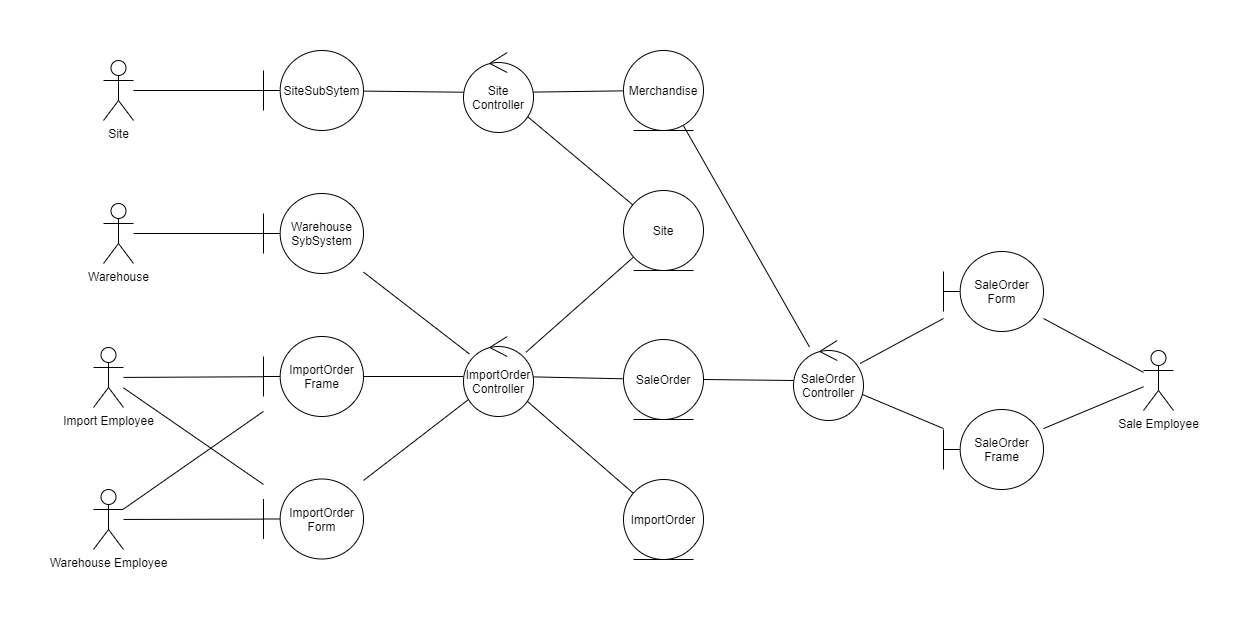

The diagram above was exported from draw.io. Its source (the exported page's mxGraphModel, read from the mxfile embedded in the PNG):
<mxGraphModel dx="3999" dy="640" grid="1" gridSize="10" guides="1" tooltips="1" connect="1" arrows="1" fold="1" page="1" pageScale="1" pageWidth="850" pageHeight="1100" math="0" shadow="0">
  <root>
    <mxCell id="0" />
    <mxCell id="1" parent="0" />
    <mxCell id="2" style="edgeStyle=none;rounded=0;orthogonalLoop=1;jettySize=auto;html=1;startArrow=none;startFill=0;sourcePerimeterSpacing=0;endArrow=none;endFill=0;targetPerimeterSpacing=0;" edge="1" source="4" target="16" parent="1">
      <mxGeometry relative="1" as="geometry" />
    </mxCell>
    <mxCell id="3" style="edgeStyle=none;rounded=0;orthogonalLoop=1;jettySize=auto;html=1;startArrow=none;startFill=0;sourcePerimeterSpacing=0;endArrow=none;endFill=0;targetPerimeterSpacing=0;" edge="1" source="4" target="15" parent="1">
      <mxGeometry relative="1" as="geometry" />
    </mxCell>
    <mxCell id="4" value="Sale Employee" style="shape=umlActor;verticalLabelPosition=bottom;labelBackgroundColor=#ffffff;verticalAlign=top;html=1;" vertex="1" parent="1">
      <mxGeometry x="-1430" y="340" width="30" height="60" as="geometry" />
    </mxCell>
    <mxCell id="5" style="edgeStyle=none;rounded=0;orthogonalLoop=1;jettySize=auto;html=1;startArrow=none;startFill=0;sourcePerimeterSpacing=0;endArrow=none;endFill=0;targetPerimeterSpacing=0;" edge="1" source="7" target="18" parent="1">
      <mxGeometry relative="1" as="geometry" />
    </mxCell>
    <mxCell id="6" style="edgeStyle=none;rounded=0;orthogonalLoop=1;jettySize=auto;html=1;startArrow=none;startFill=0;sourcePerimeterSpacing=0;endArrow=none;endFill=0;targetPerimeterSpacing=0;" edge="1" source="7" target="20" parent="1">
      <mxGeometry relative="1" as="geometry" />
    </mxCell>
    <mxCell id="7" value="Import Employee" style="shape=umlActor;verticalLabelPosition=bottom;labelBackgroundColor=#ffffff;verticalAlign=top;html=1;" vertex="1" parent="1">
      <mxGeometry x="-2480" y="337" width="30" height="60" as="geometry" />
    </mxCell>
    <mxCell id="8" style="edgeStyle=none;rounded=0;orthogonalLoop=1;jettySize=auto;html=1;startArrow=none;startFill=0;sourcePerimeterSpacing=0;endArrow=none;endFill=0;targetPerimeterSpacing=0;" edge="1" source="10" target="18" parent="1">
      <mxGeometry relative="1" as="geometry" />
    </mxCell>
    <mxCell id="9" style="edgeStyle=none;rounded=0;orthogonalLoop=1;jettySize=auto;html=1;startArrow=none;startFill=0;sourcePerimeterSpacing=0;endArrow=none;endFill=0;targetPerimeterSpacing=0;" edge="1" source="10" target="20" parent="1">
      <mxGeometry relative="1" as="geometry" />
    </mxCell>
    <mxCell id="10" value="Warehouse Employee" style="shape=umlActor;verticalLabelPosition=bottom;labelBackgroundColor=#ffffff;verticalAlign=top;html=1;" vertex="1" parent="1">
      <mxGeometry x="-2480" y="479" width="30" height="60" as="geometry" />
    </mxCell>
    <mxCell id="11" style="edgeStyle=none;rounded=0;orthogonalLoop=1;jettySize=auto;html=1;startArrow=none;startFill=0;sourcePerimeterSpacing=0;endArrow=none;endFill=0;targetPerimeterSpacing=0;" edge="1" source="12" target="22" parent="1">
      <mxGeometry relative="1" as="geometry" />
    </mxCell>
    <mxCell id="12" value="Site" style="shape=umlActor;verticalLabelPosition=bottom;labelBackgroundColor=#ffffff;verticalAlign=top;html=1;" vertex="1" parent="1">
      <mxGeometry x="-2470" y="50" width="30" height="60" as="geometry" />
    </mxCell>
    <mxCell id="13" style="edgeStyle=none;rounded=0;orthogonalLoop=1;jettySize=auto;html=1;startArrow=none;startFill=0;sourcePerimeterSpacing=0;endArrow=none;endFill=0;targetPerimeterSpacing=0;" edge="1" source="14" target="24" parent="1">
      <mxGeometry relative="1" as="geometry" />
    </mxCell>
    <mxCell id="14" value="Warehouse" style="shape=umlActor;verticalLabelPosition=bottom;labelBackgroundColor=#ffffff;verticalAlign=top;html=1;" vertex="1" parent="1">
      <mxGeometry x="-2470" y="193" width="30" height="60" as="geometry" />
    </mxCell>
    <mxCell id="15" value="SaleOrder Frame" style="shape=umlBoundary;whiteSpace=wrap;html=1;" vertex="1" parent="1">
      <mxGeometry x="-1630" y="399" width="100" height="80" as="geometry" />
    </mxCell>
    <mxCell id="16" value="SaleOrder Form" style="shape=umlBoundary;whiteSpace=wrap;html=1;" vertex="1" parent="1">
      <mxGeometry x="-1630" y="241" width="100" height="80" as="geometry" />
    </mxCell>
    <mxCell id="17" style="edgeStyle=none;rounded=0;orthogonalLoop=1;jettySize=auto;html=1;startArrow=none;startFill=0;sourcePerimeterSpacing=0;endArrow=none;endFill=0;targetPerimeterSpacing=0;" edge="1" source="18" target="36" parent="1">
      <mxGeometry relative="1" as="geometry" />
    </mxCell>
    <mxCell id="18" value="ImportOrder Frame" style="shape=umlBoundary;whiteSpace=wrap;html=1;" vertex="1" parent="1">
      <mxGeometry x="-2310" y="326" width="100" height="80" as="geometry" />
    </mxCell>
    <mxCell id="19" style="edgeStyle=none;rounded=0;orthogonalLoop=1;jettySize=auto;html=1;startArrow=none;startFill=0;sourcePerimeterSpacing=0;endArrow=none;endFill=0;targetPerimeterSpacing=0;" edge="1" source="20" target="36" parent="1">
      <mxGeometry relative="1" as="geometry" />
    </mxCell>
    <mxCell id="20" value="ImportOrder Form" style="shape=umlBoundary;whiteSpace=wrap;html=1;" vertex="1" parent="1">
      <mxGeometry x="-2310" y="468.5" width="100" height="80" as="geometry" />
    </mxCell>
    <mxCell id="21" style="edgeStyle=none;rounded=0;orthogonalLoop=1;jettySize=auto;html=1;startArrow=none;startFill=0;sourcePerimeterSpacing=0;endArrow=none;endFill=0;targetPerimeterSpacing=0;" edge="1" source="22" target="27" parent="1">
      <mxGeometry relative="1" as="geometry" />
    </mxCell>
    <mxCell id="22" value="SiteSubSytem" style="shape=umlBoundary;whiteSpace=wrap;html=1;" vertex="1" parent="1">
      <mxGeometry x="-2310" y="40" width="100" height="80" as="geometry" />
    </mxCell>
    <mxCell id="23" style="edgeStyle=none;rounded=0;orthogonalLoop=1;jettySize=auto;html=1;startArrow=none;startFill=0;sourcePerimeterSpacing=0;endArrow=none;endFill=0;targetPerimeterSpacing=0;" edge="1" source="24" target="36" parent="1">
      <mxGeometry relative="1" as="geometry" />
    </mxCell>
    <mxCell id="24" value="Warehouse SybSystem" style="shape=umlBoundary;whiteSpace=wrap;html=1;" vertex="1" parent="1">
      <mxGeometry x="-2310" y="183" width="100" height="80" as="geometry" />
    </mxCell>
    <mxCell id="25" style="edgeStyle=none;rounded=0;orthogonalLoop=1;jettySize=auto;html=1;startArrow=none;startFill=0;sourcePerimeterSpacing=0;endArrow=none;endFill=0;targetPerimeterSpacing=0;" edge="1" source="27" target="37" parent="1">
      <mxGeometry relative="1" as="geometry" />
    </mxCell>
    <mxCell id="26" style="edgeStyle=none;rounded=0;orthogonalLoop=1;jettySize=auto;html=1;startArrow=none;startFill=0;sourcePerimeterSpacing=0;endArrow=none;endFill=0;targetPerimeterSpacing=0;" edge="1" source="27" target="38" parent="1">
      <mxGeometry relative="1" as="geometry" />
    </mxCell>
    <mxCell id="27" value="Site Controller" style="ellipse;shape=umlControl;whiteSpace=wrap;html=1;" vertex="1" parent="1">
      <mxGeometry x="-2110" y="42" width="70" height="80" as="geometry" />
    </mxCell>
    <mxCell id="28" style="edgeStyle=none;rounded=0;orthogonalLoop=1;jettySize=auto;html=1;startArrow=none;startFill=0;sourcePerimeterSpacing=0;endArrow=none;endFill=0;targetPerimeterSpacing=0;" edge="1" source="32" target="16" parent="1">
      <mxGeometry relative="1" as="geometry" />
    </mxCell>
    <mxCell id="29" style="edgeStyle=none;rounded=0;orthogonalLoop=1;jettySize=auto;html=1;startArrow=none;startFill=0;sourcePerimeterSpacing=0;endArrow=none;endFill=0;targetPerimeterSpacing=0;" edge="1" source="32" target="15" parent="1">
      <mxGeometry relative="1" as="geometry" />
    </mxCell>
    <mxCell id="30" style="edgeStyle=none;rounded=0;orthogonalLoop=1;jettySize=auto;html=1;startArrow=none;startFill=0;sourcePerimeterSpacing=0;endArrow=none;endFill=0;targetPerimeterSpacing=0;" edge="1" source="32" target="39" parent="1">
      <mxGeometry relative="1" as="geometry" />
    </mxCell>
    <mxCell id="31" style="edgeStyle=none;rounded=0;orthogonalLoop=1;jettySize=auto;html=1;startArrow=none;startFill=0;sourcePerimeterSpacing=0;endArrow=none;endFill=0;targetPerimeterSpacing=0;" edge="1" source="32" target="38" parent="1">
      <mxGeometry relative="1" as="geometry" />
    </mxCell>
    <mxCell id="32" value="SaleOrder Controller" style="ellipse;shape=umlControl;whiteSpace=wrap;html=1;" vertex="1" parent="1">
      <mxGeometry x="-1780" y="330" width="70" height="80" as="geometry" />
    </mxCell>
    <mxCell id="33" style="edgeStyle=none;rounded=0;orthogonalLoop=1;jettySize=auto;html=1;startArrow=none;startFill=0;sourcePerimeterSpacing=0;endArrow=none;endFill=0;targetPerimeterSpacing=0;" edge="1" source="36" target="39" parent="1">
      <mxGeometry relative="1" as="geometry" />
    </mxCell>
    <mxCell id="34" style="edgeStyle=none;rounded=0;orthogonalLoop=1;jettySize=auto;html=1;startArrow=none;startFill=0;sourcePerimeterSpacing=0;endArrow=none;endFill=0;targetPerimeterSpacing=0;" edge="1" source="36" target="37" parent="1">
      <mxGeometry relative="1" as="geometry" />
    </mxCell>
    <mxCell id="35" style="edgeStyle=none;rounded=0;orthogonalLoop=1;jettySize=auto;html=1;startArrow=none;startFill=0;sourcePerimeterSpacing=0;endArrow=none;endFill=0;targetPerimeterSpacing=0;" edge="1" source="36" target="40" parent="1">
      <mxGeometry relative="1" as="geometry" />
    </mxCell>
    <mxCell id="36" value="ImportOrder Controller" style="ellipse;shape=umlControl;whiteSpace=wrap;html=1;" vertex="1" parent="1">
      <mxGeometry x="-2110" y="326" width="70" height="80" as="geometry" />
    </mxCell>
    <mxCell id="37" value="Site" style="ellipse;shape=umlEntity;whiteSpace=wrap;html=1;" vertex="1" parent="1">
      <mxGeometry x="-1950" y="180" width="80" height="80" as="geometry" />
    </mxCell>
    <mxCell id="38" value="Merchandise" style="ellipse;shape=umlEntity;whiteSpace=wrap;html=1;" vertex="1" parent="1">
      <mxGeometry x="-1950" y="40" width="80" height="80" as="geometry" />
    </mxCell>
    <mxCell id="39" value="SaleOrder" style="ellipse;shape=umlEntity;whiteSpace=wrap;html=1;" vertex="1" parent="1">
      <mxGeometry x="-1950" y="329" width="80" height="80" as="geometry" />
    </mxCell>
    <mxCell id="40" value="ImportOrder" style="ellipse;shape=umlEntity;whiteSpace=wrap;html=1;" vertex="1" parent="1">
      <mxGeometry x="-1950" y="469" width="80" height="80" as="geometry" />
    </mxCell>
  </root>
</mxGraphModel>